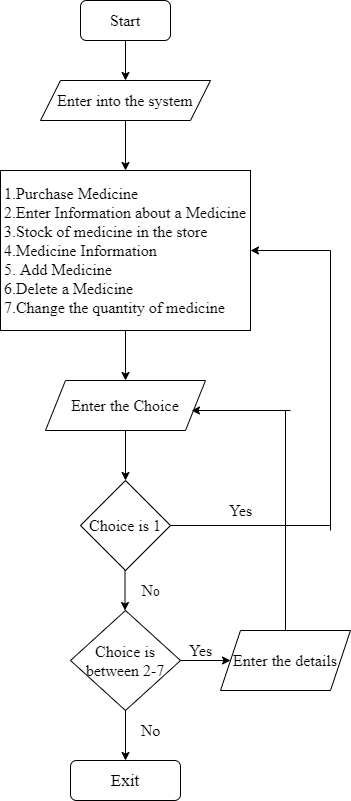

The diagram above was exported from draw.io. Its source (the exported page's mxGraphModel, read from the mxfile embedded in the PNG):
<mxGraphModel dx="782" dy="478" grid="1" gridSize="10" guides="1" tooltips="1" connect="1" arrows="1" fold="1" page="1" pageScale="1" pageWidth="1100" pageHeight="850" math="0" shadow="0">
  <root>
    <mxCell id="0" />
    <mxCell id="1" parent="0" />
    <mxCell id="NCmYM5xE-qYAg-V_mm8a-1" value="&lt;font face=&quot;Times New Roman&quot; style=&quot;font-size: 16px&quot;&gt;Start&lt;/font&gt;" style="rounded=1;whiteSpace=wrap;html=1;" vertex="1" parent="1">
      <mxGeometry x="360" y="30" width="90" height="40" as="geometry" />
    </mxCell>
    <mxCell id="NCmYM5xE-qYAg-V_mm8a-4" value="" style="endArrow=classic;html=1;exitX=0.5;exitY=1;exitDx=0;exitDy=0;" edge="1" parent="1" source="NCmYM5xE-qYAg-V_mm8a-1">
      <mxGeometry width="50" height="50" relative="1" as="geometry">
        <mxPoint x="380" y="270" as="sourcePoint" />
        <mxPoint x="405" y="110" as="targetPoint" />
      </mxGeometry>
    </mxCell>
    <mxCell id="NCmYM5xE-qYAg-V_mm8a-5" value="&lt;font face=&quot;Times New Roman&quot; style=&quot;font-size: 16px&quot;&gt;Enter into the system&lt;/font&gt;" style="shape=parallelogram;perimeter=parallelogramPerimeter;whiteSpace=wrap;html=1;fixedSize=1;" vertex="1" parent="1">
      <mxGeometry x="320" y="110" width="170" height="40" as="geometry" />
    </mxCell>
    <mxCell id="NCmYM5xE-qYAg-V_mm8a-6" value="" style="endArrow=classic;html=1;exitX=0.5;exitY=1;exitDx=0;exitDy=0;" edge="1" parent="1" source="NCmYM5xE-qYAg-V_mm8a-5">
      <mxGeometry width="50" height="50" relative="1" as="geometry">
        <mxPoint x="380" y="270" as="sourcePoint" />
        <mxPoint x="405" y="200" as="targetPoint" />
      </mxGeometry>
    </mxCell>
    <mxCell id="NCmYM5xE-qYAg-V_mm8a-7" value="&lt;div style=&quot;text-align: justify&quot;&gt;&lt;span style=&quot;font-size: 16px ; font-family: &amp;#34;times new roman&amp;#34;&quot;&gt;1.Purchase Medicine&lt;/span&gt;&lt;/div&gt;&lt;font face=&quot;Times New Roman&quot; style=&quot;font-size: 16px&quot;&gt;&lt;div style=&quot;text-align: justify&quot;&gt;&lt;span&gt;2.Enter Information about a Medicine&lt;/span&gt;&lt;/div&gt;&lt;div style=&quot;text-align: justify&quot;&gt;&lt;span&gt;3.Stock of medicine in the store&lt;/span&gt;&lt;/div&gt;&lt;div style=&quot;text-align: justify&quot;&gt;&lt;span&gt;4.Medicine Information&lt;/span&gt;&lt;/div&gt;&lt;div style=&quot;text-align: justify&quot;&gt;&lt;span&gt;5. Add Medicine&lt;/span&gt;&lt;/div&gt;&lt;div style=&quot;text-align: justify&quot;&gt;&lt;span&gt;6.Delete a Medicine&lt;/span&gt;&lt;/div&gt;&lt;div style=&quot;text-align: justify&quot;&gt;&lt;span&gt;7.Change the quantity of medicine&lt;/span&gt;&lt;/div&gt;&lt;/font&gt;" style="rounded=0;whiteSpace=wrap;html=1;labelPosition=center;verticalLabelPosition=middle;align=center;verticalAlign=middle;" vertex="1" parent="1">
      <mxGeometry x="280" y="200" width="250" height="160" as="geometry" />
    </mxCell>
    <mxCell id="NCmYM5xE-qYAg-V_mm8a-8" value="&lt;font face=&quot;Times New Roman&quot; style=&quot;font-size: 16px&quot;&gt;Enter the Choice&lt;/font&gt;" style="shape=parallelogram;perimeter=parallelogramPerimeter;whiteSpace=wrap;html=1;fixedSize=1;" vertex="1" parent="1">
      <mxGeometry x="325" y="410" width="160" height="50" as="geometry" />
    </mxCell>
    <mxCell id="NCmYM5xE-qYAg-V_mm8a-9" value="" style="endArrow=classic;html=1;exitX=0.5;exitY=1;exitDx=0;exitDy=0;" edge="1" parent="1" source="NCmYM5xE-qYAg-V_mm8a-7">
      <mxGeometry width="50" height="50" relative="1" as="geometry">
        <mxPoint x="430" y="460" as="sourcePoint" />
        <mxPoint x="405" y="410" as="targetPoint" />
      </mxGeometry>
    </mxCell>
    <mxCell id="NCmYM5xE-qYAg-V_mm8a-10" value="&lt;font face=&quot;Times New Roman&quot; style=&quot;font-size: 16px&quot;&gt;Choice is 1&lt;/font&gt;" style="rhombus;whiteSpace=wrap;html=1;" vertex="1" parent="1">
      <mxGeometry x="360" y="510" width="90" height="90" as="geometry" />
    </mxCell>
    <mxCell id="NCmYM5xE-qYAg-V_mm8a-11" value="" style="endArrow=classic;html=1;exitX=0.5;exitY=1;exitDx=0;exitDy=0;" edge="1" parent="1" source="NCmYM5xE-qYAg-V_mm8a-8">
      <mxGeometry width="50" height="50" relative="1" as="geometry">
        <mxPoint x="380" y="690" as="sourcePoint" />
        <mxPoint x="405" y="510" as="targetPoint" />
      </mxGeometry>
    </mxCell>
    <mxCell id="NCmYM5xE-qYAg-V_mm8a-13" value="" style="endArrow=none;html=1;exitX=1;exitY=0.5;exitDx=0;exitDy=0;" edge="1" parent="1" source="NCmYM5xE-qYAg-V_mm8a-10">
      <mxGeometry width="50" height="50" relative="1" as="geometry">
        <mxPoint x="520" y="560" as="sourcePoint" />
        <mxPoint x="610" y="555" as="targetPoint" />
      </mxGeometry>
    </mxCell>
    <mxCell id="NCmYM5xE-qYAg-V_mm8a-16" value="" style="endArrow=classic;html=1;entryX=1;entryY=0.5;entryDx=0;entryDy=0;" edge="1" parent="1" target="NCmYM5xE-qYAg-V_mm8a-7">
      <mxGeometry width="50" height="50" relative="1" as="geometry">
        <mxPoint x="610" y="280" as="sourcePoint" />
        <mxPoint x="660" y="230" as="targetPoint" />
      </mxGeometry>
    </mxCell>
    <mxCell id="NCmYM5xE-qYAg-V_mm8a-18" value="" style="endArrow=none;html=1;" edge="1" parent="1">
      <mxGeometry width="50" height="50" relative="1" as="geometry">
        <mxPoint x="610" y="560" as="sourcePoint" />
        <mxPoint x="610" y="280" as="targetPoint" />
      </mxGeometry>
    </mxCell>
    <mxCell id="NCmYM5xE-qYAg-V_mm8a-19" value="&lt;font face=&quot;Times New Roman&quot; style=&quot;font-size: 16px&quot;&gt;Yes&lt;/font&gt;" style="text;html=1;align=center;verticalAlign=middle;resizable=0;points=[];autosize=1;" vertex="1" parent="1">
      <mxGeometry x="500" y="530" width="40" height="20" as="geometry" />
    </mxCell>
    <mxCell id="NCmYM5xE-qYAg-V_mm8a-20" value="&lt;div&gt;&lt;span&gt;&lt;font face=&quot;Times New Roman&quot; style=&quot;font-size: 16px&quot;&gt;Choice is between 2-7&lt;/font&gt;&lt;/span&gt;&lt;/div&gt;" style="rhombus;whiteSpace=wrap;html=1;align=center;" vertex="1" parent="1">
      <mxGeometry x="350" y="640" width="110" height="100" as="geometry" />
    </mxCell>
    <mxCell id="NCmYM5xE-qYAg-V_mm8a-21" value="" style="endArrow=classic;html=1;" edge="1" parent="1">
      <mxGeometry width="50" height="50" relative="1" as="geometry">
        <mxPoint x="404.5" y="600" as="sourcePoint" />
        <mxPoint x="404.5" y="640" as="targetPoint" />
      </mxGeometry>
    </mxCell>
    <mxCell id="NCmYM5xE-qYAg-V_mm8a-23" value="&lt;font face=&quot;Times New Roman&quot; style=&quot;font-size: 16px&quot;&gt;N&lt;/font&gt;o" style="text;html=1;align=center;verticalAlign=middle;resizable=0;points=[];autosize=1;" vertex="1" parent="1">
      <mxGeometry x="415" y="610" width="30" height="20" as="geometry" />
    </mxCell>
    <mxCell id="NCmYM5xE-qYAg-V_mm8a-24" value="&lt;font face=&quot;Times New Roman&quot; style=&quot;font-size: 17px&quot;&gt;Exit&lt;/font&gt;" style="rounded=1;whiteSpace=wrap;html=1;" vertex="1" parent="1">
      <mxGeometry x="350" y="790" width="110" height="40" as="geometry" />
    </mxCell>
    <mxCell id="NCmYM5xE-qYAg-V_mm8a-25" value="" style="endArrow=classic;html=1;exitX=0.5;exitY=1;exitDx=0;exitDy=0;entryX=0.5;entryY=0;entryDx=0;entryDy=0;" edge="1" parent="1" source="NCmYM5xE-qYAg-V_mm8a-20" target="NCmYM5xE-qYAg-V_mm8a-24">
      <mxGeometry width="50" height="50" relative="1" as="geometry">
        <mxPoint x="260" y="750" as="sourcePoint" />
        <mxPoint x="405" y="780" as="targetPoint" />
      </mxGeometry>
    </mxCell>
    <mxCell id="NCmYM5xE-qYAg-V_mm8a-26" value="&lt;font face=&quot;Times New Roman&quot; style=&quot;font-size: 16px&quot;&gt;Enter the details&lt;/font&gt;" style="shape=parallelogram;perimeter=parallelogramPerimeter;whiteSpace=wrap;html=1;fixedSize=1;" vertex="1" parent="1">
      <mxGeometry x="500" y="660" width="130" height="60" as="geometry" />
    </mxCell>
    <mxCell id="NCmYM5xE-qYAg-V_mm8a-27" value="" style="endArrow=classic;html=1;exitX=1;exitY=0.5;exitDx=0;exitDy=0;entryX=0;entryY=0.5;entryDx=0;entryDy=0;" edge="1" parent="1" source="NCmYM5xE-qYAg-V_mm8a-20" target="NCmYM5xE-qYAg-V_mm8a-26">
      <mxGeometry width="50" height="50" relative="1" as="geometry">
        <mxPoint x="470" y="710" as="sourcePoint" />
        <mxPoint x="520" y="660" as="targetPoint" />
      </mxGeometry>
    </mxCell>
    <mxCell id="NCmYM5xE-qYAg-V_mm8a-28" value="&lt;font face=&quot;Times New Roman&quot; style=&quot;font-size: 16px&quot;&gt;No&lt;/font&gt;" style="text;html=1;align=center;verticalAlign=middle;resizable=0;points=[];autosize=1;" vertex="1" parent="1">
      <mxGeometry x="415" y="750" width="30" height="20" as="geometry" />
    </mxCell>
    <mxCell id="NCmYM5xE-qYAg-V_mm8a-29" value="" style="endArrow=none;html=1;exitX=0.5;exitY=0;exitDx=0;exitDy=0;" edge="1" parent="1" source="NCmYM5xE-qYAg-V_mm8a-26">
      <mxGeometry width="50" height="50" relative="1" as="geometry">
        <mxPoint x="360" y="590" as="sourcePoint" />
        <mxPoint x="565" y="440" as="targetPoint" />
      </mxGeometry>
    </mxCell>
    <mxCell id="NCmYM5xE-qYAg-V_mm8a-30" value="" style="endArrow=classic;html=1;" edge="1" parent="1">
      <mxGeometry width="50" height="50" relative="1" as="geometry">
        <mxPoint x="570" y="440" as="sourcePoint" />
        <mxPoint x="471" y="440" as="targetPoint" />
      </mxGeometry>
    </mxCell>
    <mxCell id="NCmYM5xE-qYAg-V_mm8a-31" value="&lt;font face=&quot;Times New Roman&quot; style=&quot;font-size: 16px&quot;&gt;Yes&lt;/font&gt;" style="text;html=1;align=center;verticalAlign=middle;resizable=0;points=[];autosize=1;" vertex="1" parent="1">
      <mxGeometry x="460" y="670" width="40" height="20" as="geometry" />
    </mxCell>
  </root>
</mxGraphModel>